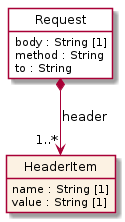

The diagram above was rendered by PlantUML. Its source (embedded in the PNG):
@startuml
hide circle
hide methods
hide stereotype
show <<Enumeration>> stereotype
skinparam class {
   BackgroundColor<<Enumeration>> #E6F5F7
   BackgroundColor<<Ref>> #FFFFE0
   BackgroundColor<<Pivot>> #FFFFFFF
   BackgroundColor<<SimpleType>> #E2F0DA
   BackgroundColor #FCF2E3
}

class Request <<Pivot>> {
    body : String [1]
    method : String
    to : String
}

class HeaderItem  {
    name : String [1]
    value : String [1]
}

Request *-->  "1..*" HeaderItem : header

@enduml